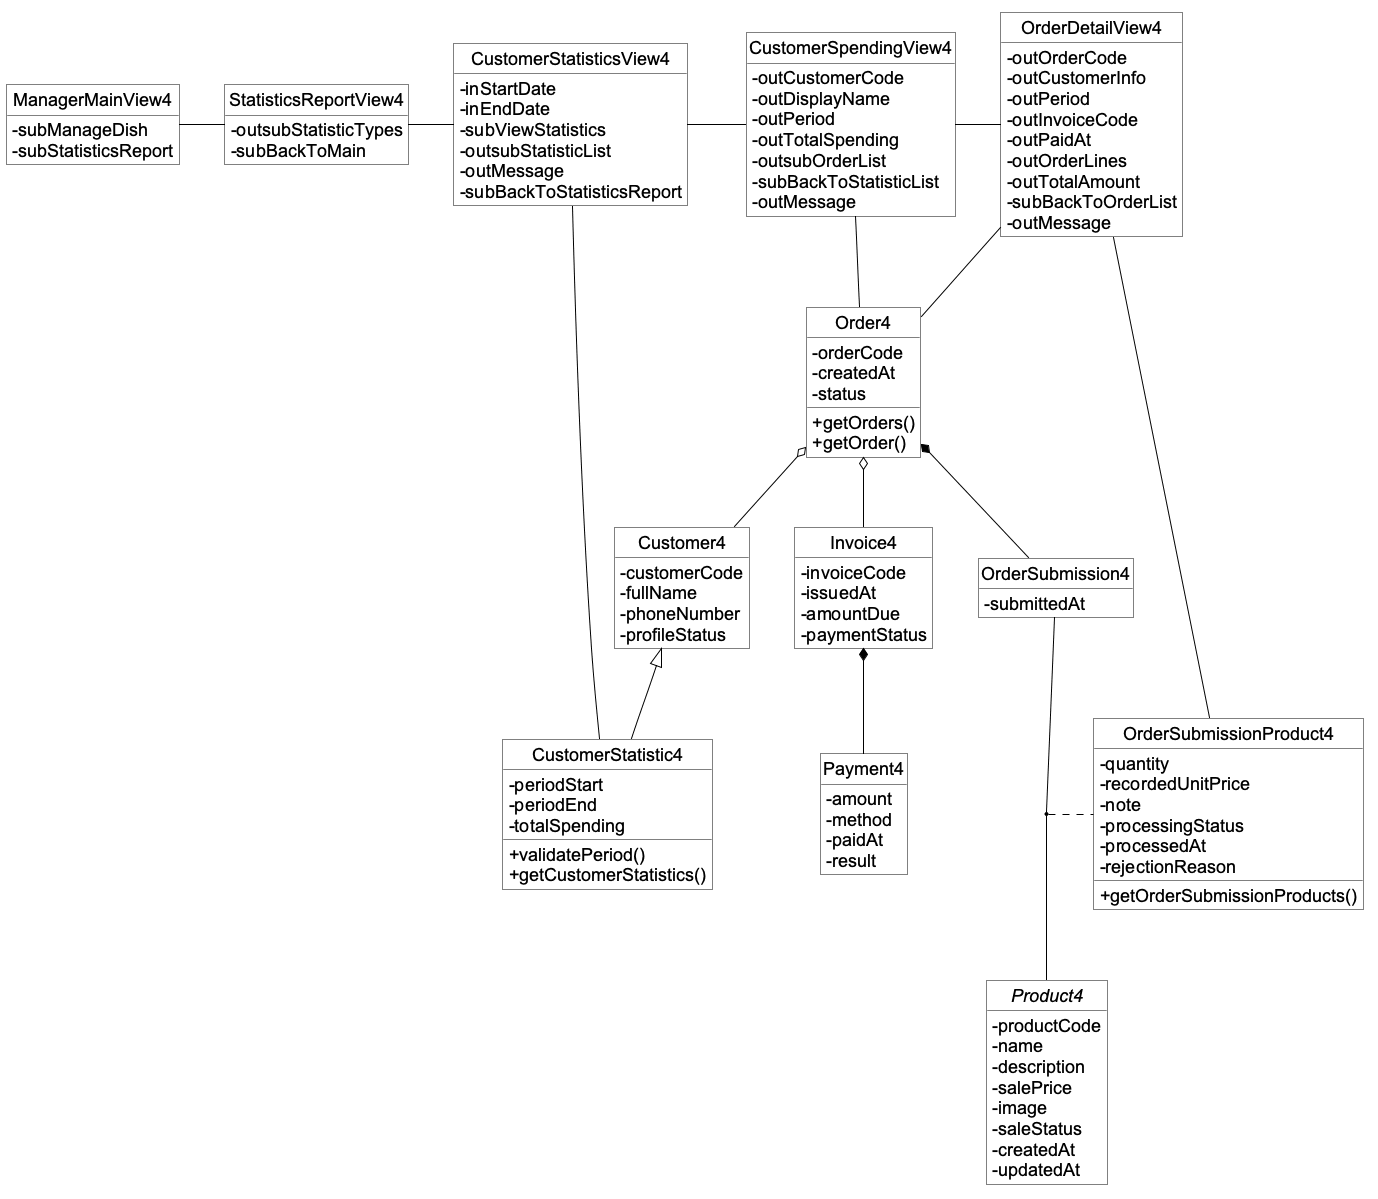

The diagram above was rendered by PlantUML. Its source (embedded in the PNG):
@startuml
!pragma layout smetana
top to bottom direction
skinparam backgroundColor white
skinparam shadowing false
skinparam linetype ortho
skinparam defaultFontName Arial
skinparam defaultFontSize 18
skinparam defaultFontColor black
skinparam ArrowColor black
skinparam classAttributeIconSize 0
skinparam classBackgroundColor white
skinparam classBorderColor black
skinparam classFontColor black
skinparam classFontStyle bold
skinparam classAttributeFontColor black
skinparam classAttributeFontStyle plain
skinparam roundcorner 0
skinparam nodesep 45
skinparam ranksep 70
hide circle
hide empty methods
' MODULE 2: XEM THỐNG KÊ KHÁCH HÀNG THEO DOANH THU
' Dấu () là cách ghi ngắn trên biểu đồ phân tích; input/output ghi ở các chú thích mã.
' Các phương thức chỉ đọc dữ liệu; không tạo thêm thực thể cho kết quả dẫn xuất.
together {
  class ManagerMainView4 {
    -subManageDish
    -subStatisticsReport
  }
  class StatisticsReportView4 {
    -outsubStatisticTypes
    -subBackToMain
  }
  class CustomerStatisticsView4 {
    -inStartDate
    -inEndDate
    -subViewStatistics
    -outsubStatisticList
    -outMessage
    -subBackToStatisticsReport
  }
  class CustomerSpendingView4 {
    -outCustomerCode
    -outDisplayName
    -outPeriod
    -outTotalSpending
    -outsubOrderList
    -subBackToStatisticList
    -outMessage
  }
  class OrderDetailView4 {
    -outOrderCode
    -outCustomerInfo
    -outPeriod
    -outInvoiceCode
    -outPaidAt
    -outOrderLines
    -outTotalAmount
    -subBackToOrderList
    -outMessage
  }
}
class Customer4 {
  -customerCode
  -fullName
  -phoneNumber
  -profileStatus
}
class CustomerStatistic4 {
  -periodStart
  -periodEnd
  -totalSpending
  ' Input: periodStart, periodEnd; kiểm tra ngày bắt đầu không sau ngày kết thúc.
  ' Output: kết quả hợp lệ hoặc thông tin điều kiện lỗi.
  +validatePeriod()
  ' Input: kỳ từ đầu ngày bắt đầu tới hết ngày kết thúc.
  ' Output: kết quả thống kê khách, giảm dần theo tổng chi tiêu;
  ' kèm tổng hợp tạm No name nếu có, để trống mã khách, không tạo Customer4 giả.
  ' Chỉ tính Invoice4 có Payment4 thành công trong kỳ; mỗi Invoice4 tính một lần.
  +getCustomerStatistics()
}
class Order4 {
  -orderCode
  -createdAt
  -status
 ' Input: khách có hồ sơ hoặc lựa chọn nhóm No name, cùng kỳ hiện tại.
  ' Output: danh sách Order4 hợp lệ và thông tin chứng từ để hiển thị tổng chi tiêu.
  ' Giữ đúng khách/nhóm, kỳ và cùng điều kiện hóa đơn/thanh toán thành công.
  +getOrders()
  ' Input: mã Order4, khách/nhóm và kỳ đang xem.
  ' Output: một Order4 hợp lệ cùng Customer4/nhóm, Invoice4 và Payment4 liên quan.
  ' Kiểm tra lại đúng ngữ cảnh; phần các OrderSubmissionProduct4 lấy riêng.
  +getOrder()
}
class Invoice4 {
  -invoiceCode
  -issuedAt
  -amountDue
  -paymentStatus
}
class Payment4 {
  -amount
  -method
  -paidAt
  -result
}
class OrderSubmission4 {
  -submittedAt
}
class OrderSubmissionProduct4 {
  -quantity
  -recordedUnitPrice
  -note
  -processingStatus
  -processedAt
  -rejectionReason
  ' Input: Order4 hợp lệ cùng khách/nhóm và kỳ đang xem.
  ' Output: các OrderSubmissionProduct4 của các OrderSubmission4 thuộc Order4 đó.
  ' Chỉ lấy phần đã chấp nhận, chưa hủy; kiểm tra lại đơn còn hợp lệ theo ngữ cảnh.
  ' Mã/tên mặt hàng lấy qua Product4; thành tiền = quantity * recordedUnitPrice.
  ' Không dùng salePrice hiện tại thay recordedUnitPrice; không thêm thuộc tính dẫn xuất.
  +getOrderSubmissionProducts()
}
abstract class Product4 {
  -productCode
  -name
  -description
  -salePrice
  -image
  -saleStatus
  -createdAt
  -updatedAt
}
' Liên kết giao diện: đường liền, không mũi tên.
ManagerMainView4 -right- StatisticsReportView4
StatisticsReportView4 -right- CustomerStatisticsView4
CustomerStatisticsView4 -right- CustomerSpendingView4
CustomerSpendingView4 -right- OrderDetailView4
' Giao diện sử dụng đúng lớp sở hữu phương thức.
CustomerStatisticsView4 -- CustomerStatistic4
CustomerSpendingView4 -- Order4
OrderDetailView4 -- Order4
OrderDetailView4 -- OrderSubmissionProduct4
' Giữ mô hình thực thể, hướng kế thừa và phía hình thoi đã chốt.
Customer4 <|-- CustomerStatistic4
Order4 o-- Customer4
Order4 o-- Invoice4
Invoice4 *-- Payment4
Order4 *-- OrderSubmission4
' Association class: một liên kết OrderSubmission4-Product4 và nét đứt gắn vào liên kết đó.
OrderSubmission4 -- Product4
(OrderSubmission4, Product4) .. OrderSubmissionProduct4
@enduml